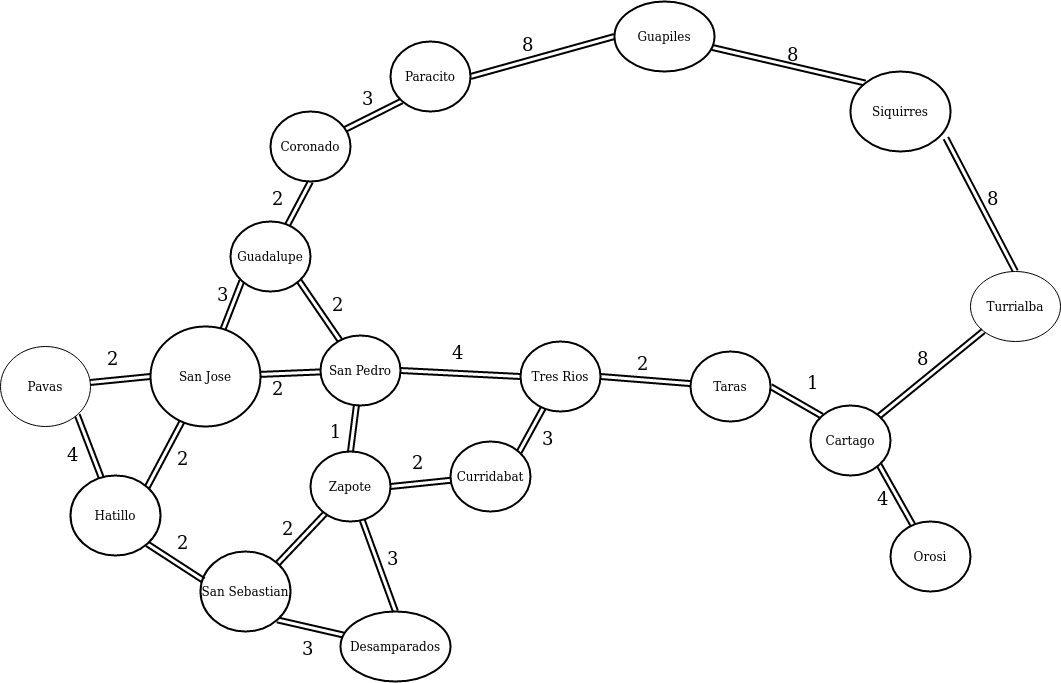

The diagram above was exported from draw.io. Its source (the exported page's mxGraphModel, read from the mxfile embedded in the PNG):
<mxGraphModel dx="942" dy="573" grid="1" gridSize="10" guides="1" tooltips="1" connect="1" arrows="1" fold="1" page="1" pageScale="1" pageWidth="1169" pageHeight="827" math="0" shadow="0">
  <root>
    <mxCell id="0" />
    <mxCell id="1" parent="0" />
    <mxCell id="gkvVCxhJi-kGL8nVRWDc-35" style="edgeStyle=none;shape=link;rounded=0;orthogonalLoop=1;jettySize=auto;html=1;exitX=0.5;exitY=1;exitDx=0;exitDy=0;strokeWidth=2;" edge="1" parent="1" source="gkvVCxhJi-kGL8nVRWDc-1" target="gkvVCxhJi-kGL8nVRWDc-4">
      <mxGeometry relative="1" as="geometry" />
    </mxCell>
    <mxCell id="gkvVCxhJi-kGL8nVRWDc-1" value="Coronado" style="ellipse;whiteSpace=wrap;html=1;strokeWidth=2;" vertex="1" parent="1">
      <mxGeometry x="325" y="184" width="80" height="70" as="geometry" />
    </mxCell>
    <mxCell id="gkvVCxhJi-kGL8nVRWDc-34" style="edgeStyle=none;shape=link;rounded=0;orthogonalLoop=1;jettySize=auto;html=1;exitX=0;exitY=1;exitDx=0;exitDy=0;strokeWidth=2;" edge="1" parent="1" source="gkvVCxhJi-kGL8nVRWDc-3" target="gkvVCxhJi-kGL8nVRWDc-1">
      <mxGeometry relative="1" as="geometry" />
    </mxCell>
    <mxCell id="gkvVCxhJi-kGL8nVRWDc-3" value="Paracito" style="ellipse;whiteSpace=wrap;html=1;strokeWidth=2;" vertex="1" parent="1">
      <mxGeometry x="445" y="114" width="80" height="70" as="geometry" />
    </mxCell>
    <mxCell id="gkvVCxhJi-kGL8nVRWDc-36" style="edgeStyle=none;shape=link;rounded=0;orthogonalLoop=1;jettySize=auto;html=1;exitX=1;exitY=1;exitDx=0;exitDy=0;strokeWidth=2;" edge="1" parent="1" source="gkvVCxhJi-kGL8nVRWDc-4" target="gkvVCxhJi-kGL8nVRWDc-14">
      <mxGeometry relative="1" as="geometry" />
    </mxCell>
    <mxCell id="gkvVCxhJi-kGL8nVRWDc-37" style="edgeStyle=none;shape=link;rounded=0;orthogonalLoop=1;jettySize=auto;html=1;exitX=0;exitY=1;exitDx=0;exitDy=0;strokeWidth=2;" edge="1" parent="1" source="gkvVCxhJi-kGL8nVRWDc-4" target="gkvVCxhJi-kGL8nVRWDc-7">
      <mxGeometry relative="1" as="geometry" />
    </mxCell>
    <mxCell id="gkvVCxhJi-kGL8nVRWDc-4" value="Guadalupe" style="ellipse;whiteSpace=wrap;html=1;strokeWidth=2;" vertex="1" parent="1">
      <mxGeometry x="285" y="294" width="80" height="70" as="geometry" />
    </mxCell>
    <mxCell id="gkvVCxhJi-kGL8nVRWDc-32" style="edgeStyle=none;shape=link;rounded=0;orthogonalLoop=1;jettySize=auto;html=1;exitX=0;exitY=0;exitDx=0;exitDy=0;strokeWidth=2;" edge="1" parent="1" source="gkvVCxhJi-kGL8nVRWDc-5" target="gkvVCxhJi-kGL8nVRWDc-8">
      <mxGeometry relative="1" as="geometry">
        <mxPoint x="760" y="110" as="targetPoint" />
      </mxGeometry>
    </mxCell>
    <mxCell id="gkvVCxhJi-kGL8nVRWDc-5" value="Siquirres" style="ellipse;whiteSpace=wrap;html=1;strokeWidth=2;" vertex="1" parent="1">
      <mxGeometry x="905" y="144" width="100" height="80" as="geometry" />
    </mxCell>
    <mxCell id="gkvVCxhJi-kGL8nVRWDc-31" style="edgeStyle=none;shape=link;rounded=0;orthogonalLoop=1;jettySize=auto;html=1;exitX=0.5;exitY=0;exitDx=0;exitDy=0;entryX=0.954;entryY=0.832;entryDx=0;entryDy=0;entryPerimeter=0;strokeWidth=2;" edge="1" parent="1" source="gkvVCxhJi-kGL8nVRWDc-6" target="gkvVCxhJi-kGL8nVRWDc-5">
      <mxGeometry relative="1" as="geometry" />
    </mxCell>
    <mxCell id="gkvVCxhJi-kGL8nVRWDc-6" value="Turrialba" style="ellipse;whiteSpace=wrap;html=1;" vertex="1" parent="1">
      <mxGeometry x="1025" y="344" width="90" height="70" as="geometry" />
    </mxCell>
    <mxCell id="gkvVCxhJi-kGL8nVRWDc-39" style="edgeStyle=none;shape=link;rounded=0;orthogonalLoop=1;jettySize=auto;html=1;exitX=0;exitY=0.5;exitDx=0;exitDy=0;strokeWidth=2;" edge="1" parent="1" source="gkvVCxhJi-kGL8nVRWDc-7" target="gkvVCxhJi-kGL8nVRWDc-19">
      <mxGeometry relative="1" as="geometry" />
    </mxCell>
    <mxCell id="gkvVCxhJi-kGL8nVRWDc-7" value="San Jose" style="ellipse;whiteSpace=wrap;html=1;strokeWidth=2;" vertex="1" parent="1">
      <mxGeometry x="205" y="399" width="110" height="100" as="geometry" />
    </mxCell>
    <mxCell id="gkvVCxhJi-kGL8nVRWDc-33" style="edgeStyle=none;shape=link;rounded=0;orthogonalLoop=1;jettySize=auto;html=1;exitX=0;exitY=0.5;exitDx=0;exitDy=0;entryX=1;entryY=0.5;entryDx=0;entryDy=0;strokeWidth=2;" edge="1" parent="1" source="gkvVCxhJi-kGL8nVRWDc-8" target="gkvVCxhJi-kGL8nVRWDc-3">
      <mxGeometry relative="1" as="geometry" />
    </mxCell>
    <mxCell id="gkvVCxhJi-kGL8nVRWDc-8" value="Guapiles" style="ellipse;whiteSpace=wrap;html=1;strokeWidth=2;" vertex="1" parent="1">
      <mxGeometry x="669" y="74" width="100" height="70" as="geometry" />
    </mxCell>
    <mxCell id="gkvVCxhJi-kGL8nVRWDc-9" value="Orosi" style="ellipse;whiteSpace=wrap;html=1;strokeWidth=2;" vertex="1" parent="1">
      <mxGeometry x="945" y="594" width="80" height="70" as="geometry" />
    </mxCell>
    <mxCell id="gkvVCxhJi-kGL8nVRWDc-29" style="edgeStyle=none;shape=link;rounded=0;orthogonalLoop=1;jettySize=auto;html=1;exitX=1;exitY=1;exitDx=0;exitDy=0;strokeWidth=2;" edge="1" parent="1" source="gkvVCxhJi-kGL8nVRWDc-10" target="gkvVCxhJi-kGL8nVRWDc-9">
      <mxGeometry relative="1" as="geometry" />
    </mxCell>
    <mxCell id="gkvVCxhJi-kGL8nVRWDc-30" style="edgeStyle=none;shape=link;rounded=0;orthogonalLoop=1;jettySize=auto;html=1;exitX=1;exitY=0;exitDx=0;exitDy=0;entryX=0;entryY=1;entryDx=0;entryDy=0;strokeWidth=2;" edge="1" parent="1" source="gkvVCxhJi-kGL8nVRWDc-10" target="gkvVCxhJi-kGL8nVRWDc-6">
      <mxGeometry relative="1" as="geometry" />
    </mxCell>
    <mxCell id="gkvVCxhJi-kGL8nVRWDc-10" value="Cartago" style="ellipse;whiteSpace=wrap;html=1;strokeWidth=2;" vertex="1" parent="1">
      <mxGeometry x="865" y="478" width="80" height="70" as="geometry" />
    </mxCell>
    <mxCell id="gkvVCxhJi-kGL8nVRWDc-27" style="edgeStyle=none;shape=link;rounded=0;orthogonalLoop=1;jettySize=auto;html=1;exitX=1;exitY=0.5;exitDx=0;exitDy=0;strokeWidth=2;" edge="1" parent="1" source="gkvVCxhJi-kGL8nVRWDc-11" target="gkvVCxhJi-kGL8nVRWDc-12">
      <mxGeometry relative="1" as="geometry" />
    </mxCell>
    <mxCell id="gkvVCxhJi-kGL8nVRWDc-11" value="Tres Rios" style="ellipse;whiteSpace=wrap;html=1;strokeWidth=2;" vertex="1" parent="1">
      <mxGeometry x="575" y="414" width="80" height="70" as="geometry" />
    </mxCell>
    <mxCell id="gkvVCxhJi-kGL8nVRWDc-28" style="edgeStyle=none;shape=link;rounded=0;orthogonalLoop=1;jettySize=auto;html=1;exitX=1;exitY=0.5;exitDx=0;exitDy=0;entryX=0;entryY=0;entryDx=0;entryDy=0;strokeWidth=2;" edge="1" parent="1" source="gkvVCxhJi-kGL8nVRWDc-12" target="gkvVCxhJi-kGL8nVRWDc-10">
      <mxGeometry relative="1" as="geometry" />
    </mxCell>
    <mxCell id="gkvVCxhJi-kGL8nVRWDc-12" value="Taras" style="ellipse;whiteSpace=wrap;html=1;strokeWidth=2;" vertex="1" parent="1">
      <mxGeometry x="745" y="424" width="80" height="70" as="geometry" />
    </mxCell>
    <mxCell id="gkvVCxhJi-kGL8nVRWDc-22" style="edgeStyle=none;shape=link;rounded=0;orthogonalLoop=1;jettySize=auto;html=1;exitX=0.5;exitY=0;exitDx=0;exitDy=0;strokeWidth=2;" edge="1" parent="1" source="gkvVCxhJi-kGL8nVRWDc-13" target="gkvVCxhJi-kGL8nVRWDc-14">
      <mxGeometry relative="1" as="geometry" />
    </mxCell>
    <mxCell id="gkvVCxhJi-kGL8nVRWDc-24" style="edgeStyle=none;shape=link;rounded=0;orthogonalLoop=1;jettySize=auto;html=1;exitX=1;exitY=0.5;exitDx=0;exitDy=0;strokeWidth=2;" edge="1" parent="1" source="gkvVCxhJi-kGL8nVRWDc-13" target="gkvVCxhJi-kGL8nVRWDc-15">
      <mxGeometry relative="1" as="geometry" />
    </mxCell>
    <mxCell id="gkvVCxhJi-kGL8nVRWDc-13" value="Zapote" style="ellipse;whiteSpace=wrap;html=1;strokeWidth=2;" vertex="1" parent="1">
      <mxGeometry x="365" y="524" width="80" height="70" as="geometry" />
    </mxCell>
    <mxCell id="gkvVCxhJi-kGL8nVRWDc-26" style="edgeStyle=none;shape=link;rounded=0;orthogonalLoop=1;jettySize=auto;html=1;exitX=1;exitY=0.5;exitDx=0;exitDy=0;entryX=0;entryY=0.5;entryDx=0;entryDy=0;strokeWidth=2;" edge="1" parent="1" source="gkvVCxhJi-kGL8nVRWDc-14" target="gkvVCxhJi-kGL8nVRWDc-11">
      <mxGeometry relative="1" as="geometry">
        <mxPoint x="570" y="443.47058823529414" as="targetPoint" />
      </mxGeometry>
    </mxCell>
    <mxCell id="gkvVCxhJi-kGL8nVRWDc-38" style="edgeStyle=none;shape=link;rounded=0;orthogonalLoop=1;jettySize=auto;html=1;strokeWidth=2;" edge="1" parent="1" source="gkvVCxhJi-kGL8nVRWDc-14" target="gkvVCxhJi-kGL8nVRWDc-7">
      <mxGeometry relative="1" as="geometry" />
    </mxCell>
    <mxCell id="gkvVCxhJi-kGL8nVRWDc-14" value="San Pedro" style="ellipse;whiteSpace=wrap;html=1;strokeWidth=2;" vertex="1" parent="1">
      <mxGeometry x="375" y="408" width="80" height="70" as="geometry" />
    </mxCell>
    <mxCell id="gkvVCxhJi-kGL8nVRWDc-25" style="edgeStyle=none;shape=link;rounded=0;orthogonalLoop=1;jettySize=auto;html=1;exitX=1;exitY=0;exitDx=0;exitDy=0;strokeWidth=2;" edge="1" parent="1" source="gkvVCxhJi-kGL8nVRWDc-15" target="gkvVCxhJi-kGL8nVRWDc-11">
      <mxGeometry relative="1" as="geometry" />
    </mxCell>
    <mxCell id="gkvVCxhJi-kGL8nVRWDc-15" value="Curridabat" style="ellipse;whiteSpace=wrap;html=1;strokeWidth=2;" vertex="1" parent="1">
      <mxGeometry x="505" y="514" width="80" height="70" as="geometry" />
    </mxCell>
    <mxCell id="gkvVCxhJi-kGL8nVRWDc-43" style="edgeStyle=none;shape=link;rounded=0;orthogonalLoop=1;jettySize=auto;html=1;exitX=0.5;exitY=0;exitDx=0;exitDy=0;entryX=0.648;entryY=0.984;entryDx=0;entryDy=0;entryPerimeter=0;strokeWidth=2;" edge="1" parent="1" source="gkvVCxhJi-kGL8nVRWDc-16" target="gkvVCxhJi-kGL8nVRWDc-13">
      <mxGeometry relative="1" as="geometry" />
    </mxCell>
    <mxCell id="gkvVCxhJi-kGL8nVRWDc-16" value="Desamparados" style="ellipse;whiteSpace=wrap;html=1;strokeWidth=2;" vertex="1" parent="1">
      <mxGeometry x="395" y="684" width="110" height="70" as="geometry" />
    </mxCell>
    <mxCell id="gkvVCxhJi-kGL8nVRWDc-42" style="edgeStyle=none;shape=link;rounded=0;orthogonalLoop=1;jettySize=auto;html=1;exitX=1;exitY=1;exitDx=0;exitDy=0;strokeWidth=2;" edge="1" parent="1" source="gkvVCxhJi-kGL8nVRWDc-17" target="gkvVCxhJi-kGL8nVRWDc-16">
      <mxGeometry relative="1" as="geometry" />
    </mxCell>
    <mxCell id="gkvVCxhJi-kGL8nVRWDc-44" style="edgeStyle=none;shape=link;rounded=0;orthogonalLoop=1;jettySize=auto;html=1;exitX=1;exitY=0;exitDx=0;exitDy=0;strokeWidth=2;" edge="1" parent="1" source="gkvVCxhJi-kGL8nVRWDc-17" target="gkvVCxhJi-kGL8nVRWDc-13">
      <mxGeometry relative="1" as="geometry" />
    </mxCell>
    <mxCell id="gkvVCxhJi-kGL8nVRWDc-17" value="San Sebastian" style="ellipse;whiteSpace=wrap;html=1;strokeWidth=2;" vertex="1" parent="1">
      <mxGeometry x="255" y="624" width="90" height="80" as="geometry" />
    </mxCell>
    <mxCell id="gkvVCxhJi-kGL8nVRWDc-41" style="edgeStyle=none;shape=link;rounded=0;orthogonalLoop=1;jettySize=auto;html=1;exitX=1;exitY=1;exitDx=0;exitDy=0;entryX=0.033;entryY=0.361;entryDx=0;entryDy=0;entryPerimeter=0;strokeWidth=2;" edge="1" parent="1" source="gkvVCxhJi-kGL8nVRWDc-18" target="gkvVCxhJi-kGL8nVRWDc-17">
      <mxGeometry relative="1" as="geometry" />
    </mxCell>
    <mxCell id="gkvVCxhJi-kGL8nVRWDc-51" style="edgeStyle=none;shape=link;rounded=0;orthogonalLoop=1;jettySize=auto;html=1;exitX=1;exitY=0;exitDx=0;exitDy=0;strokeWidth=2;" edge="1" parent="1" source="gkvVCxhJi-kGL8nVRWDc-18" target="gkvVCxhJi-kGL8nVRWDc-7">
      <mxGeometry relative="1" as="geometry" />
    </mxCell>
    <mxCell id="gkvVCxhJi-kGL8nVRWDc-18" value="Hatillo" style="ellipse;whiteSpace=wrap;html=1;strokeWidth=2;" vertex="1" parent="1">
      <mxGeometry x="125" y="548" width="90" height="80" as="geometry" />
    </mxCell>
    <mxCell id="gkvVCxhJi-kGL8nVRWDc-40" style="edgeStyle=none;shape=link;rounded=0;orthogonalLoop=1;jettySize=auto;html=1;exitX=1;exitY=1;exitDx=0;exitDy=0;strokeWidth=2;" edge="1" parent="1" source="gkvVCxhJi-kGL8nVRWDc-19" target="gkvVCxhJi-kGL8nVRWDc-18">
      <mxGeometry relative="1" as="geometry" />
    </mxCell>
    <mxCell id="gkvVCxhJi-kGL8nVRWDc-19" value="Pavas" style="ellipse;whiteSpace=wrap;html=1;" vertex="1" parent="1">
      <mxGeometry x="55" y="419" width="90" height="80" as="geometry" />
    </mxCell>
    <mxCell id="gkvVCxhJi-kGL8nVRWDc-23" value="&lt;font style=&quot;font-size: 18px&quot;&gt;1&lt;/font&gt;" style="text;html=1;align=center;verticalAlign=middle;resizable=0;points=[];autosize=1;strokeWidth=2;" vertex="1" parent="1">
      <mxGeometry x="375" y="494" width="30" height="20" as="geometry" />
    </mxCell>
    <mxCell id="gkvVCxhJi-kGL8nVRWDc-45" value="&lt;font style=&quot;font-size: 18px&quot;&gt;2&lt;/font&gt;" style="text;whiteSpace=wrap;html=1;strokeWidth=2;" vertex="1" parent="1">
      <mxGeometry x="465" y="518" width="40" height="30" as="geometry" />
    </mxCell>
    <mxCell id="gkvVCxhJi-kGL8nVRWDc-46" value="&lt;font style=&quot;font-size: 18px&quot;&gt;2&lt;/font&gt;" style="text;whiteSpace=wrap;html=1;strokeWidth=2;" vertex="1" parent="1">
      <mxGeometry x="335" y="584" width="40" height="30" as="geometry" />
    </mxCell>
    <mxCell id="gkvVCxhJi-kGL8nVRWDc-48" value="&lt;font style=&quot;font-size: 18px&quot;&gt;2&lt;/font&gt;" style="text;whiteSpace=wrap;html=1;strokeWidth=2;" vertex="1" parent="1">
      <mxGeometry x="160" y="414" width="40" height="30" as="geometry" />
    </mxCell>
    <mxCell id="gkvVCxhJi-kGL8nVRWDc-49" value="&lt;font style=&quot;font-size: 18px&quot;&gt;2&lt;/font&gt;" style="text;whiteSpace=wrap;html=1;strokeWidth=2;" vertex="1" parent="1">
      <mxGeometry x="230" y="514" width="40" height="30" as="geometry" />
    </mxCell>
    <mxCell id="gkvVCxhJi-kGL8nVRWDc-50" value="&lt;font style=&quot;font-size: 18px&quot;&gt;2&lt;/font&gt;" style="text;whiteSpace=wrap;html=1;strokeWidth=2;" vertex="1" parent="1">
      <mxGeometry x="230" y="598" width="40" height="30" as="geometry" />
    </mxCell>
    <mxCell id="gkvVCxhJi-kGL8nVRWDc-53" value="&lt;font style=&quot;font-size: 18px&quot;&gt;2&lt;/font&gt;" style="text;whiteSpace=wrap;html=1;strokeWidth=2;" vertex="1" parent="1">
      <mxGeometry x="385" y="360" width="40" height="30" as="geometry" />
    </mxCell>
    <mxCell id="gkvVCxhJi-kGL8nVRWDc-54" value="&lt;font style=&quot;font-size: 18px&quot;&gt;2&lt;/font&gt;" style="text;whiteSpace=wrap;html=1;strokeWidth=2;" vertex="1" parent="1">
      <mxGeometry x="325" y="444" width="40" height="30" as="geometry" />
    </mxCell>
    <mxCell id="gkvVCxhJi-kGL8nVRWDc-55" value="&lt;font style=&quot;font-size: 18px&quot;&gt;2&lt;/font&gt;" style="text;whiteSpace=wrap;html=1;strokeWidth=2;" vertex="1" parent="1">
      <mxGeometry x="690" y="419" width="40" height="30" as="geometry" />
    </mxCell>
    <mxCell id="gkvVCxhJi-kGL8nVRWDc-56" value="&lt;font style=&quot;font-size: 18px&quot;&gt;2&lt;/font&gt;" style="text;whiteSpace=wrap;html=1;strokeWidth=2;" vertex="1" parent="1">
      <mxGeometry x="325" y="254" width="40" height="30" as="geometry" />
    </mxCell>
    <mxCell id="gkvVCxhJi-kGL8nVRWDc-57" value="&lt;font style=&quot;font-size: 18px&quot;&gt;3&lt;/font&gt;" style="text;whiteSpace=wrap;html=1;strokeWidth=2;" vertex="1" parent="1">
      <mxGeometry x="270" y="350" width="40" height="30" as="geometry" />
    </mxCell>
    <mxCell id="gkvVCxhJi-kGL8nVRWDc-58" value="&lt;font style=&quot;font-size: 18px&quot;&gt;3&lt;/font&gt;" style="text;whiteSpace=wrap;html=1;strokeWidth=2;" vertex="1" parent="1">
      <mxGeometry x="440" y="614" width="40" height="30" as="geometry" />
    </mxCell>
    <mxCell id="gkvVCxhJi-kGL8nVRWDc-59" value="&lt;font style=&quot;font-size: 18px&quot;&gt;3&lt;/font&gt;" style="text;whiteSpace=wrap;html=1;strokeWidth=2;" vertex="1" parent="1">
      <mxGeometry x="355" y="704" width="40" height="30" as="geometry" />
    </mxCell>
    <mxCell id="gkvVCxhJi-kGL8nVRWDc-60" value="&lt;font style=&quot;font-size: 18px&quot;&gt;3&lt;/font&gt;" style="text;whiteSpace=wrap;html=1;strokeWidth=2;" vertex="1" parent="1">
      <mxGeometry x="415" y="154" width="40" height="30" as="geometry" />
    </mxCell>
    <mxCell id="gkvVCxhJi-kGL8nVRWDc-61" value="&lt;font style=&quot;font-size: 18px&quot;&gt;3&lt;/font&gt;" style="text;whiteSpace=wrap;html=1;strokeWidth=2;" vertex="1" parent="1">
      <mxGeometry x="595" y="494" width="40" height="30" as="geometry" />
    </mxCell>
    <mxCell id="gkvVCxhJi-kGL8nVRWDc-62" value="&lt;font style=&quot;font-size: 18px&quot;&gt;4&lt;/font&gt;" style="text;whiteSpace=wrap;html=1;strokeWidth=2;" vertex="1" parent="1">
      <mxGeometry x="505" y="408" width="40" height="30" as="geometry" />
    </mxCell>
    <mxCell id="gkvVCxhJi-kGL8nVRWDc-63" value="&lt;font style=&quot;font-size: 18px&quot;&gt;8&lt;/font&gt;" style="text;whiteSpace=wrap;html=1;strokeWidth=2;" vertex="1" parent="1">
      <mxGeometry x="575" y="100" width="40" height="30" as="geometry" />
    </mxCell>
    <mxCell id="gkvVCxhJi-kGL8nVRWDc-64" value="&lt;font style=&quot;font-size: 18px&quot;&gt;4&lt;/font&gt;" style="text;whiteSpace=wrap;html=1;strokeWidth=2;" vertex="1" parent="1">
      <mxGeometry x="930" y="554" width="40" height="30" as="geometry" />
    </mxCell>
    <mxCell id="gkvVCxhJi-kGL8nVRWDc-65" value="&lt;font style=&quot;font-size: 18px&quot;&gt;8&lt;/font&gt;" style="text;whiteSpace=wrap;html=1;strokeWidth=2;" vertex="1" parent="1">
      <mxGeometry x="1040" y="254" width="40" height="30" as="geometry" />
    </mxCell>
    <mxCell id="gkvVCxhJi-kGL8nVRWDc-66" value="&lt;font style=&quot;font-size: 18px&quot;&gt;8&lt;/font&gt;" style="text;whiteSpace=wrap;html=1;strokeWidth=2;" vertex="1" parent="1">
      <mxGeometry x="840" y="110" width="40" height="30" as="geometry" />
    </mxCell>
    <mxCell id="gkvVCxhJi-kGL8nVRWDc-67" value="&lt;font style=&quot;font-size: 18px&quot;&gt;8&lt;/font&gt;" style="text;whiteSpace=wrap;html=1;strokeWidth=2;" vertex="1" parent="1">
      <mxGeometry x="970" y="414" width="40" height="30" as="geometry" />
    </mxCell>
    <mxCell id="gkvVCxhJi-kGL8nVRWDc-68" value="&lt;font style=&quot;font-size: 18px&quot;&gt;1&lt;/font&gt;" style="text;whiteSpace=wrap;html=1;strokeWidth=2;" vertex="1" parent="1">
      <mxGeometry x="860" y="438" width="40" height="30" as="geometry" />
    </mxCell>
    <mxCell id="gkvVCxhJi-kGL8nVRWDc-69" value="&lt;font style=&quot;font-size: 18px&quot;&gt;4&lt;/font&gt;" style="text;whiteSpace=wrap;html=1;strokeWidth=2;" vertex="1" parent="1">
      <mxGeometry x="120" y="510" width="40" height="30" as="geometry" />
    </mxCell>
  </root>
</mxGraphModel>